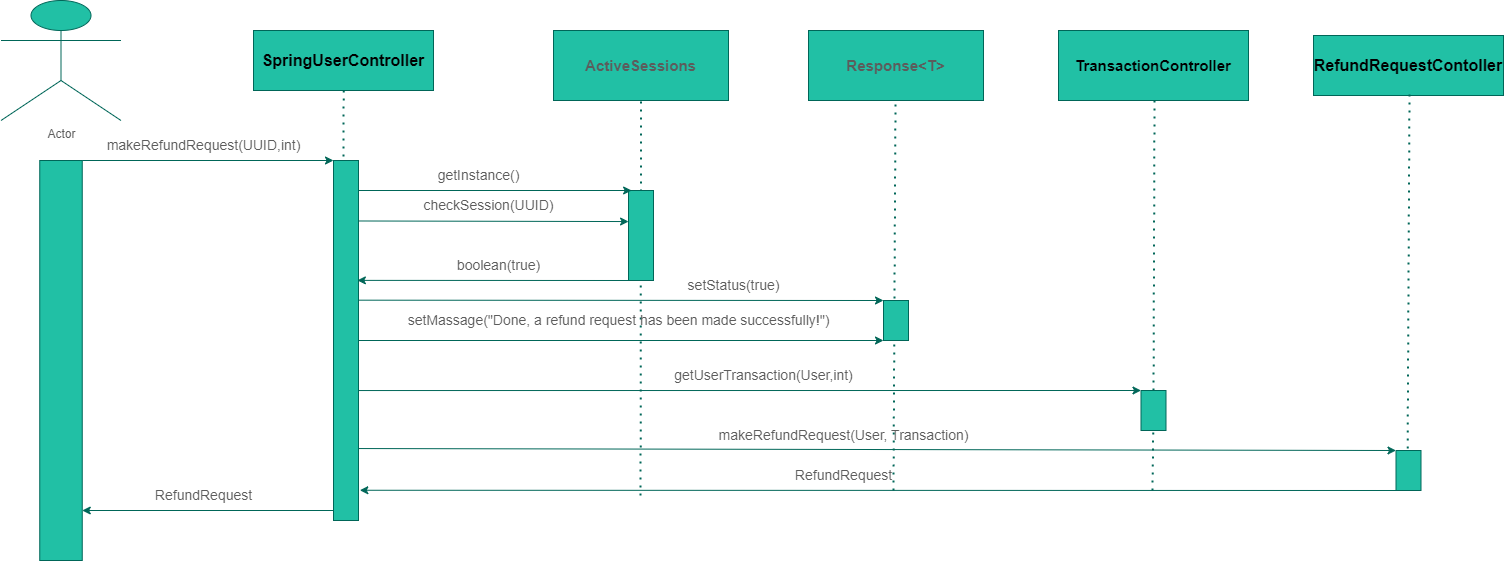

The diagram above was exported from draw.io. Its source (the exported page's mxGraphModel, read from the mxfile embedded in the PNG):
<mxGraphModel dx="2232" dy="1008" grid="1" gridSize="10" guides="1" tooltips="1" connect="1" arrows="1" fold="1" page="1" pageScale="1" pageWidth="850" pageHeight="1100" math="0" shadow="0">
  <root>
    <mxCell id="0" />
    <mxCell id="1" parent="0" />
    <mxCell id="4p-GYLtokOeFTka1x5C3-1" value="Actor" style="shape=umlActor;verticalLabelPosition=bottom;verticalAlign=top;html=1;outlineConnect=0;fillColor=#21C0A5;strokeColor=#006658;fontColor=#5C5C5C;" vertex="1" parent="1">
      <mxGeometry x="27.5" y="650" width="120" height="120" as="geometry" />
    </mxCell>
    <mxCell id="4p-GYLtokOeFTka1x5C3-2" value="&lt;b&gt;&lt;font color=&quot;#000000&quot; style=&quot;font-size: 15px;&quot;&gt;TransactionController&lt;/font&gt;&lt;/b&gt;" style="rounded=0;whiteSpace=wrap;html=1;fillColor=#21C0A5;strokeColor=#006658;fontColor=#5C5C5C;" vertex="1" parent="1">
      <mxGeometry x="1085" y="680" width="190" height="70" as="geometry" />
    </mxCell>
    <mxCell id="4p-GYLtokOeFTka1x5C3-3" value="&lt;b&gt;&lt;font color=&quot;#000000&quot; style=&quot;font-size: 16px;&quot;&gt;RefundRequestContoller&lt;/font&gt;&lt;/b&gt;" style="rounded=0;whiteSpace=wrap;html=1;fillColor=#21C0A5;strokeColor=#006658;fontColor=#5C5C5C;" vertex="1" parent="1">
      <mxGeometry x="1340" y="685" width="190" height="60" as="geometry" />
    </mxCell>
    <mxCell id="4p-GYLtokOeFTka1x5C3-4" value="&lt;font color=&quot;#000000&quot;&gt;&lt;span style=&quot;font-size: 16px;&quot;&gt;&lt;b&gt;SpringUserController&lt;/b&gt;&lt;/span&gt;&lt;/font&gt;" style="rounded=0;whiteSpace=wrap;html=1;fillColor=#21C0A5;strokeColor=#006658;fontColor=#5C5C5C;" vertex="1" parent="1">
      <mxGeometry x="280" y="680" width="180" height="60" as="geometry" />
    </mxCell>
    <mxCell id="4p-GYLtokOeFTka1x5C3-5" value="" style="rounded=0;whiteSpace=wrap;html=1;labelBackgroundColor=none;fontSize=15;fillColor=#21C0A5;strokeColor=#006658;fontColor=#5C5C5C;" vertex="1" parent="1">
      <mxGeometry x="66.25" y="810" width="42.5" height="400" as="geometry" />
    </mxCell>
    <mxCell id="4p-GYLtokOeFTka1x5C3-40" value="" style="endArrow=none;dashed=1;html=1;dashPattern=1 3;strokeWidth=2;rounded=0;fontSize=15;fontColor=#5C5C5C;strokeColor=#006658;entryX=0.5;entryY=1;entryDx=0;entryDy=0;" edge="1" parent="1" target="4p-GYLtokOeFTka1x5C3-41">
      <mxGeometry width="50" height="50" relative="1" as="geometry">
        <mxPoint x="667.0800000000002" y="1144.9999999999998" as="sourcePoint" />
        <mxPoint x="667.0799999999999" y="910" as="targetPoint" />
      </mxGeometry>
    </mxCell>
    <mxCell id="4p-GYLtokOeFTka1x5C3-41" value="&lt;span style=&quot;font-size: 15px;&quot;&gt;&lt;b&gt;ActiveSessions&lt;/b&gt;&lt;/span&gt;" style="rounded=0;whiteSpace=wrap;html=1;fillColor=#21C0A5;strokeColor=#006658;fontColor=#5C5C5C;" vertex="1" parent="1">
      <mxGeometry x="580" y="680" width="175" height="70" as="geometry" />
    </mxCell>
    <mxCell id="4p-GYLtokOeFTka1x5C3-42" value="&lt;span style=&quot;font-size: 15px;&quot;&gt;&lt;b&gt;Response&amp;lt;T&amp;gt;&lt;/b&gt;&lt;/span&gt;" style="rounded=0;whiteSpace=wrap;html=1;fillColor=#21C0A5;strokeColor=#006658;fontColor=#5C5C5C;" vertex="1" parent="1">
      <mxGeometry x="835" y="680" width="175" height="70" as="geometry" />
    </mxCell>
    <mxCell id="4p-GYLtokOeFTka1x5C3-43" value="" style="rounded=0;whiteSpace=wrap;html=1;fillColor=#21C0A5;strokeColor=#006658;fontColor=#5C5C5C;" vertex="1" parent="1">
      <mxGeometry x="655" y="840" width="25" height="90" as="geometry" />
    </mxCell>
    <mxCell id="4p-GYLtokOeFTka1x5C3-44" value="" style="endArrow=none;dashed=1;html=1;dashPattern=1 3;strokeWidth=2;rounded=0;fontSize=15;fontColor=#5C5C5C;strokeColor=#006658;startArrow=none;" edge="1" parent="1">
      <mxGeometry width="50" height="50" relative="1" as="geometry">
        <mxPoint x="920" y="1139.9999999999998" as="sourcePoint" />
        <mxPoint x="922" y="750" as="targetPoint" />
      </mxGeometry>
    </mxCell>
    <mxCell id="4p-GYLtokOeFTka1x5C3-45" value="" style="rounded=0;whiteSpace=wrap;html=1;fillColor=#21C0A5;strokeColor=#006658;fontColor=#5C5C5C;" vertex="1" parent="1">
      <mxGeometry x="910" y="950" width="25" height="40" as="geometry" />
    </mxCell>
    <mxCell id="4p-GYLtokOeFTka1x5C3-46" value="&lt;font style=&quot;font-size: 14px;&quot;&gt;setStatus(true)&lt;/font&gt;" style="text;html=1;align=center;verticalAlign=middle;resizable=0;points=[];autosize=1;strokeColor=none;fillColor=none;fontColor=#5C5C5C;" vertex="1" parent="1">
      <mxGeometry x="700" y="920" width="120" height="30" as="geometry" />
    </mxCell>
    <mxCell id="4p-GYLtokOeFTka1x5C3-47" value="&lt;font style=&quot;font-size: 14px;&quot;&gt;setMassage(&quot;Done, a refund request has been made successfully!&quot;)&lt;/font&gt;" style="text;html=1;align=center;verticalAlign=middle;resizable=0;points=[];autosize=1;strokeColor=none;fillColor=none;fontColor=#5C5C5C;" vertex="1" parent="1">
      <mxGeometry x="420" y="955" width="450" height="30" as="geometry" />
    </mxCell>
    <mxCell id="4p-GYLtokOeFTka1x5C3-49" value="" style="endArrow=classic;html=1;rounded=0;strokeColor=#006658;fontColor=#5C5C5C;" edge="1" parent="1">
      <mxGeometry width="50" height="50" relative="1" as="geometry">
        <mxPoint x="380" y="840" as="sourcePoint" />
        <mxPoint x="658.11" y="840" as="targetPoint" />
      </mxGeometry>
    </mxCell>
    <mxCell id="4p-GYLtokOeFTka1x5C3-50" value="" style="endArrow=classic;html=1;rounded=0;strokeColor=#006658;fontColor=#5C5C5C;entryX=0.003;entryY=0.345;entryDx=0;entryDy=0;entryPerimeter=0;exitX=0.99;exitY=0.168;exitDx=0;exitDy=0;exitPerimeter=0;" edge="1" parent="1" source="4p-GYLtokOeFTka1x5C3-58" target="4p-GYLtokOeFTka1x5C3-43">
      <mxGeometry width="50" height="50" relative="1" as="geometry">
        <mxPoint x="390" y="871" as="sourcePoint" />
        <mxPoint x="658.11" y="870" as="targetPoint" />
      </mxGeometry>
    </mxCell>
    <mxCell id="4p-GYLtokOeFTka1x5C3-51" value="" style="endArrow=classic;html=1;rounded=0;strokeColor=#006658;fontColor=#5C5C5C;entryX=0.954;entryY=0.333;entryDx=0;entryDy=0;entryPerimeter=0;" edge="1" parent="1" target="4p-GYLtokOeFTka1x5C3-58">
      <mxGeometry width="50" height="50" relative="1" as="geometry">
        <mxPoint x="660.6" y="929.9999999999999" as="sourcePoint" />
        <mxPoint x="440" y="930.22" as="targetPoint" />
      </mxGeometry>
    </mxCell>
    <mxCell id="4p-GYLtokOeFTka1x5C3-52" value="" style="endArrow=classic;html=1;rounded=0;strokeColor=#006658;fontColor=#5C5C5C;exitX=0.989;exitY=0.388;exitDx=0;exitDy=0;exitPerimeter=0;entryX=0.25;entryY=0;entryDx=0;entryDy=0;" edge="1" parent="1" source="4p-GYLtokOeFTka1x5C3-58">
      <mxGeometry width="50" height="50" relative="1" as="geometry">
        <mxPoint x="431.24" y="950.6400000000001" as="sourcePoint" />
        <mxPoint x="910" y="949.9999999999999" as="targetPoint" />
      </mxGeometry>
    </mxCell>
    <mxCell id="4p-GYLtokOeFTka1x5C3-53" value="" style="endArrow=classic;html=1;rounded=0;strokeColor=#006658;fontColor=#5C5C5C;exitX=1;exitY=0.5;exitDx=0;exitDy=0;entryX=0.25;entryY=0;entryDx=0;entryDy=0;" edge="1" parent="1" source="4p-GYLtokOeFTka1x5C3-58">
      <mxGeometry width="50" height="50" relative="1" as="geometry">
        <mxPoint x="436.24" y="990.6400000000004" as="sourcePoint" />
        <mxPoint x="910" y="990" as="targetPoint" />
      </mxGeometry>
    </mxCell>
    <mxCell id="4p-GYLtokOeFTka1x5C3-55" value="&lt;font style=&quot;font-size: 14px;&quot;&gt;getInstance()&lt;/font&gt;" style="text;html=1;align=center;verticalAlign=middle;resizable=0;points=[];autosize=1;strokeColor=none;fillColor=none;fontColor=#5C5C5C;" vertex="1" parent="1">
      <mxGeometry x="450" y="810" width="110" height="30" as="geometry" />
    </mxCell>
    <mxCell id="4p-GYLtokOeFTka1x5C3-56" value="&lt;font style=&quot;font-size: 14px;&quot;&gt;checkSession(UUID)&lt;/font&gt;" style="text;html=1;align=center;verticalAlign=middle;resizable=0;points=[];autosize=1;strokeColor=none;fillColor=none;fontColor=#5C5C5C;" vertex="1" parent="1">
      <mxGeometry x="440" y="840" width="150" height="30" as="geometry" />
    </mxCell>
    <mxCell id="4p-GYLtokOeFTka1x5C3-57" value="" style="endArrow=none;dashed=1;html=1;dashPattern=1 3;strokeWidth=2;rounded=0;fontSize=15;fontColor=#5C5C5C;strokeColor=#006658;entryX=0.5;entryY=1;entryDx=0;entryDy=0;" edge="1" parent="1">
      <mxGeometry width="50" height="50" relative="1" as="geometry">
        <mxPoint x="370" y="1150" as="sourcePoint" />
        <mxPoint x="370.13" y="740" as="targetPoint" />
      </mxGeometry>
    </mxCell>
    <mxCell id="4p-GYLtokOeFTka1x5C3-58" value="" style="rounded=0;whiteSpace=wrap;html=1;fillColor=#21C0A5;strokeColor=#006658;fontColor=#5C5C5C;" vertex="1" parent="1">
      <mxGeometry x="360" y="810" width="25" height="360" as="geometry" />
    </mxCell>
    <mxCell id="4p-GYLtokOeFTka1x5C3-59" value="" style="endArrow=classic;html=1;rounded=0;strokeColor=#006658;fontColor=#5C5C5C;exitX=1.083;exitY=0.056;exitDx=0;exitDy=0;exitPerimeter=0;" edge="1" parent="1">
      <mxGeometry width="50" height="50" relative="1" as="geometry">
        <mxPoint x="108.74999999999989" y="810.0000000000002" as="sourcePoint" />
        <mxPoint x="360" y="810" as="targetPoint" />
      </mxGeometry>
    </mxCell>
    <mxCell id="4p-GYLtokOeFTka1x5C3-60" value="&lt;font style=&quot;font-size: 14px;&quot;&gt;makeRefundRequest(UUID,int)&lt;/font&gt;" style="text;html=1;align=center;verticalAlign=middle;resizable=0;points=[];autosize=1;strokeColor=none;fillColor=none;fontColor=#5C5C5C;" vertex="1" parent="1">
      <mxGeometry x="120" y="780" width="220" height="30" as="geometry" />
    </mxCell>
    <mxCell id="4p-GYLtokOeFTka1x5C3-61" value="&lt;font style=&quot;font-size: 14px;&quot;&gt;boolean(true)&lt;/font&gt;" style="text;html=1;align=center;verticalAlign=middle;resizable=0;points=[];autosize=1;strokeColor=none;fillColor=none;fontColor=#5C5C5C;" vertex="1" parent="1">
      <mxGeometry x="470" y="900" width="110" height="30" as="geometry" />
    </mxCell>
    <mxCell id="4p-GYLtokOeFTka1x5C3-62" value="" style="endArrow=none;dashed=1;html=1;dashPattern=1 3;strokeWidth=2;rounded=0;fontSize=15;fontColor=#5C5C5C;strokeColor=#006658;startArrow=none;" edge="1" parent="1" source="4p-GYLtokOeFTka1x5C3-67">
      <mxGeometry width="50" height="50" relative="1" as="geometry">
        <mxPoint x="1179" y="1139.9999999999998" as="sourcePoint" />
        <mxPoint x="1181" y="750" as="targetPoint" />
      </mxGeometry>
    </mxCell>
    <mxCell id="4p-GYLtokOeFTka1x5C3-63" value="" style="endArrow=none;dashed=1;html=1;dashPattern=1 3;strokeWidth=2;rounded=0;fontSize=15;fontColor=#5C5C5C;strokeColor=#006658;startArrow=none;" edge="1" parent="1">
      <mxGeometry width="50" height="50" relative="1" as="geometry">
        <mxPoint x="1434" y="1129.9999999999998" as="sourcePoint" />
        <mxPoint x="1436" y="740" as="targetPoint" />
      </mxGeometry>
    </mxCell>
    <mxCell id="4p-GYLtokOeFTka1x5C3-65" value="" style="endArrow=classic;html=1;rounded=0;strokeColor=#006658;fontColor=#5C5C5C;exitX=0.989;exitY=0.639;exitDx=0;exitDy=0;exitPerimeter=0;entryX=0;entryY=0;entryDx=0;entryDy=0;" edge="1" parent="1" source="4p-GYLtokOeFTka1x5C3-58" target="4p-GYLtokOeFTka1x5C3-67">
      <mxGeometry width="50" height="50" relative="1" as="geometry">
        <mxPoint x="387.5" y="1041.84" as="sourcePoint" />
        <mxPoint x="1180" y="1040" as="targetPoint" />
      </mxGeometry>
    </mxCell>
    <mxCell id="4p-GYLtokOeFTka1x5C3-66" value="&lt;font style=&quot;font-size: 14px;&quot;&gt;getUserTransaction(User,int)&lt;/font&gt;" style="text;html=1;align=center;verticalAlign=middle;resizable=0;points=[];autosize=1;strokeColor=none;fillColor=none;fontColor=#5C5C5C;" vertex="1" parent="1">
      <mxGeometry x="690" y="1010" width="200" height="30" as="geometry" />
    </mxCell>
    <mxCell id="4p-GYLtokOeFTka1x5C3-67" value="" style="rounded=0;whiteSpace=wrap;html=1;fillColor=#21C0A5;strokeColor=#006658;fontColor=#5C5C5C;" vertex="1" parent="1">
      <mxGeometry x="1167.5" y="1040" width="25" height="40" as="geometry" />
    </mxCell>
    <mxCell id="4p-GYLtokOeFTka1x5C3-69" value="" style="endArrow=none;dashed=1;html=1;dashPattern=1 3;strokeWidth=2;rounded=0;fontSize=15;fontColor=#5C5C5C;strokeColor=#006658;startArrow=none;" edge="1" parent="1" target="4p-GYLtokOeFTka1x5C3-67">
      <mxGeometry width="50" height="50" relative="1" as="geometry">
        <mxPoint x="1179.0000000000002" y="1139.9999999999998" as="sourcePoint" />
        <mxPoint x="1180.9999999999998" y="750" as="targetPoint" />
      </mxGeometry>
    </mxCell>
    <mxCell id="4p-GYLtokOeFTka1x5C3-71" value="" style="endArrow=classic;html=1;rounded=0;strokeColor=#006658;fontColor=#5C5C5C;exitX=0.989;exitY=0.639;exitDx=0;exitDy=0;exitPerimeter=0;entryX=0;entryY=0;entryDx=0;entryDy=0;" edge="1" parent="1" target="4p-GYLtokOeFTka1x5C3-72">
      <mxGeometry width="50" height="50" relative="1" as="geometry">
        <mxPoint x="384.7249999999999" y="1098.04" as="sourcePoint" />
        <mxPoint x="1410" y="1100" as="targetPoint" />
      </mxGeometry>
    </mxCell>
    <mxCell id="4p-GYLtokOeFTka1x5C3-72" value="" style="rounded=0;whiteSpace=wrap;html=1;fillColor=#21C0A5;strokeColor=#006658;fontColor=#5C5C5C;" vertex="1" parent="1">
      <mxGeometry x="1422.5" y="1100" width="25" height="40" as="geometry" />
    </mxCell>
    <mxCell id="4p-GYLtokOeFTka1x5C3-74" value="&lt;font style=&quot;font-size: 14px;&quot;&gt;makeRefundRequest(User, Transaction)&lt;/font&gt;" style="text;html=1;align=center;verticalAlign=middle;resizable=0;points=[];autosize=1;strokeColor=none;fillColor=none;fontColor=#5C5C5C;" vertex="1" parent="1">
      <mxGeometry x="735" y="1070" width="270" height="30" as="geometry" />
    </mxCell>
    <mxCell id="4p-GYLtokOeFTka1x5C3-75" value="" style="endArrow=classic;html=1;rounded=0;strokeColor=#006658;fontColor=#5C5C5C;exitX=0.25;exitY=1;exitDx=0;exitDy=0;entryX=1.053;entryY=0.916;entryDx=0;entryDy=0;entryPerimeter=0;" edge="1" parent="1" source="4p-GYLtokOeFTka1x5C3-72" target="4p-GYLtokOeFTka1x5C3-58">
      <mxGeometry width="50" height="50" relative="1" as="geometry">
        <mxPoint x="490.0049999999999" y="1180" as="sourcePoint" />
        <mxPoint x="390" y="1140" as="targetPoint" />
      </mxGeometry>
    </mxCell>
    <mxCell id="4p-GYLtokOeFTka1x5C3-76" value="&lt;font style=&quot;font-size: 14px;&quot;&gt;RefundRequest&lt;/font&gt;" style="text;html=1;align=center;verticalAlign=middle;resizable=0;points=[];autosize=1;strokeColor=none;fillColor=none;fontColor=#5C5C5C;" vertex="1" parent="1">
      <mxGeometry x="810" y="1110" width="120" height="30" as="geometry" />
    </mxCell>
    <mxCell id="4p-GYLtokOeFTka1x5C3-77" value="" style="endArrow=classic;html=1;rounded=0;strokeColor=#006658;fontColor=#5C5C5C;entryX=0.954;entryY=0.333;entryDx=0;entryDy=0;entryPerimeter=0;" edge="1" parent="1">
      <mxGeometry width="50" height="50" relative="1" as="geometry">
        <mxPoint x="360" y="1160" as="sourcePoint" />
        <mxPoint x="108.74999999999989" y="1160" as="targetPoint" />
      </mxGeometry>
    </mxCell>
    <mxCell id="4p-GYLtokOeFTka1x5C3-78" value="&lt;font style=&quot;font-size: 14px;&quot;&gt;RefundRequest&lt;/font&gt;" style="text;html=1;align=center;verticalAlign=middle;resizable=0;points=[];autosize=1;strokeColor=none;fillColor=none;fontColor=#5C5C5C;" vertex="1" parent="1">
      <mxGeometry x="170" y="1130" width="120" height="30" as="geometry" />
    </mxCell>
  </root>
</mxGraphModel>